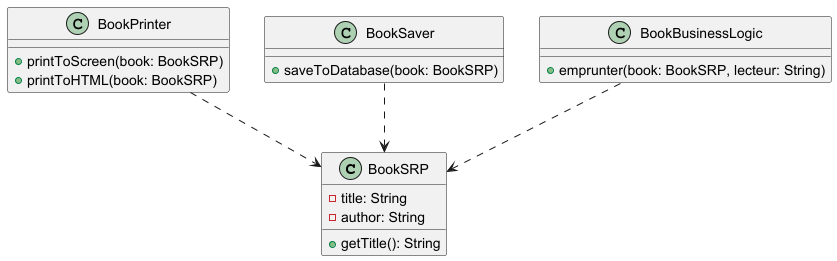

The diagram above was rendered by PlantUML. Its source (embedded in the PNG):
@startuml
class BookSRP {
  - title: String
  - author: String
  + getTitle(): String
}
class BookPrinter {
  + printToScreen(book: BookSRP)
  + printToHTML(book: BookSRP)
}
class BookSaver {
  + saveToDatabase(book: BookSRP)
}
class BookBusinessLogic {
  + emprunter(book: BookSRP, lecteur: String)
}
BookPrinter ..> BookSRP
BookSaver ..> BookSRP
BookBusinessLogic ..> BookSRP
@enduml